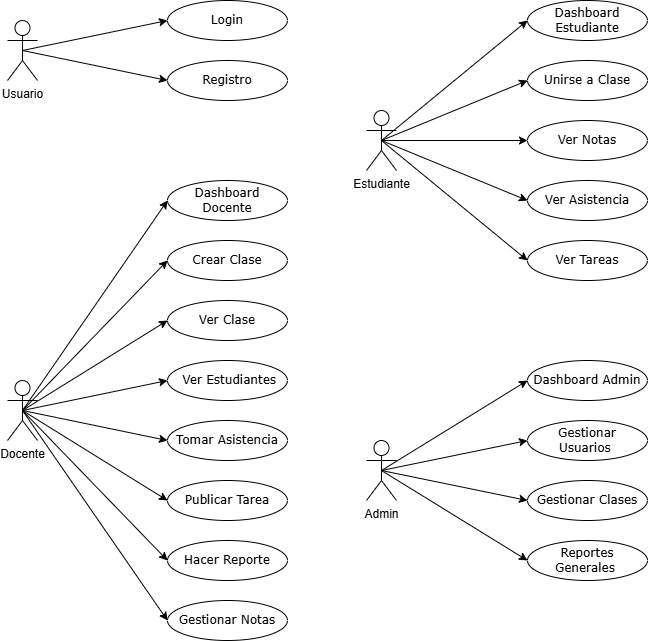

The diagram above was exported from draw.io. Its source (the exported page's mxGraphModel, read from the mxfile embedded in the PNG):
<mxGraphModel dx="872" dy="431" grid="0" gridSize="10" guides="1" tooltips="1" connect="1" arrows="1" fold="1" page="1" pageScale="1" pageWidth="827" pageHeight="1169" math="0" shadow="0">
  <root>
    <mxCell id="0" />
    <mxCell id="1" parent="0" />
    <mxCell id="Yw8mi80Q3PPebE7mn7PP-36" edge="1" parent="1" source="Yw8mi80Q3PPebE7mn7PP-1" style="rounded=0;orthogonalLoop=1;jettySize=auto;html=1;exitX=0.5;exitY=0.5;exitDx=0;exitDy=0;exitPerimeter=0;entryX=0;entryY=0.5;entryDx=0;entryDy=0;fontFamily=Verdana;fontSize=12;fontColor=default;" target="Yw8mi80Q3PPebE7mn7PP-26">
      <mxGeometry relative="1" as="geometry" />
    </mxCell>
    <mxCell id="Yw8mi80Q3PPebE7mn7PP-37" edge="1" parent="1" source="Yw8mi80Q3PPebE7mn7PP-1" style="rounded=0;orthogonalLoop=1;jettySize=auto;html=1;exitX=0.5;exitY=0.5;exitDx=0;exitDy=0;exitPerimeter=0;entryX=0;entryY=0.5;entryDx=0;entryDy=0;fontFamily=Verdana;fontSize=12;fontColor=default;" target="Yw8mi80Q3PPebE7mn7PP-30">
      <mxGeometry relative="1" as="geometry" />
    </mxCell>
    <mxCell id="Yw8mi80Q3PPebE7mn7PP-38" edge="1" parent="1" source="Yw8mi80Q3PPebE7mn7PP-1" style="rounded=0;orthogonalLoop=1;jettySize=auto;html=1;exitX=0.5;exitY=0.5;exitDx=0;exitDy=0;exitPerimeter=0;entryX=0;entryY=0.5;entryDx=0;entryDy=0;fontFamily=Verdana;fontSize=12;fontColor=default;" target="Yw8mi80Q3PPebE7mn7PP-27">
      <mxGeometry relative="1" as="geometry" />
    </mxCell>
    <mxCell id="Yw8mi80Q3PPebE7mn7PP-39" edge="1" parent="1" source="Yw8mi80Q3PPebE7mn7PP-1" style="rounded=0;orthogonalLoop=1;jettySize=auto;html=1;exitX=0.5;exitY=0.5;exitDx=0;exitDy=0;exitPerimeter=0;fontFamily=Verdana;fontSize=12;fontColor=default;entryX=0;entryY=0.5;entryDx=0;entryDy=0;" target="Yw8mi80Q3PPebE7mn7PP-29">
      <mxGeometry relative="1" as="geometry" />
    </mxCell>
    <mxCell id="Yw8mi80Q3PPebE7mn7PP-41" edge="1" parent="1" source="Yw8mi80Q3PPebE7mn7PP-1" style="rounded=0;orthogonalLoop=1;jettySize=auto;html=1;exitX=0.5;exitY=0.5;exitDx=0;exitDy=0;exitPerimeter=0;entryX=0;entryY=0.5;entryDx=0;entryDy=0;fontFamily=Verdana;fontSize=12;fontColor=default;" target="Yw8mi80Q3PPebE7mn7PP-32">
      <mxGeometry relative="1" as="geometry" />
    </mxCell>
    <mxCell id="Yw8mi80Q3PPebE7mn7PP-43" edge="1" parent="1" source="Yw8mi80Q3PPebE7mn7PP-1" style="rounded=0;orthogonalLoop=1;jettySize=auto;html=1;exitX=0.5;exitY=0.5;exitDx=0;exitDy=0;exitPerimeter=0;entryX=0;entryY=0.5;entryDx=0;entryDy=0;fontFamily=Verdana;fontSize=12;fontColor=default;" target="Yw8mi80Q3PPebE7mn7PP-35">
      <mxGeometry relative="1" as="geometry" />
    </mxCell>
    <mxCell id="Yw8mi80Q3PPebE7mn7PP-44" edge="1" parent="1" source="Yw8mi80Q3PPebE7mn7PP-1" style="rounded=0;orthogonalLoop=1;jettySize=auto;html=1;exitX=0.5;exitY=0.5;exitDx=0;exitDy=0;exitPerimeter=0;entryX=0;entryY=0.5;entryDx=0;entryDy=0;fontFamily=Verdana;fontSize=12;fontColor=default;" target="Yw8mi80Q3PPebE7mn7PP-34">
      <mxGeometry relative="1" as="geometry" />
    </mxCell>
    <mxCell id="Yw8mi80Q3PPebE7mn7PP-1" parent="1" style="shape=umlActor;verticalLabelPosition=bottom;verticalAlign=top;html=1;outlineConnect=0;" value="Docente" vertex="1">
      <mxGeometry height="60" width="30" x="94" y="645" as="geometry" />
    </mxCell>
    <mxCell id="Yw8mi80Q3PPebE7mn7PP-65" edge="1" parent="1" source="Yw8mi80Q3PPebE7mn7PP-2" style="rounded=0;orthogonalLoop=1;jettySize=auto;html=1;exitX=0.5;exitY=0.5;exitDx=0;exitDy=0;exitPerimeter=0;entryX=0;entryY=0.5;entryDx=0;entryDy=0;fontFamily=Verdana;fontSize=12;fontColor=default;" target="Yw8mi80Q3PPebE7mn7PP-60">
      <mxGeometry relative="1" as="geometry" />
    </mxCell>
    <mxCell id="Yw8mi80Q3PPebE7mn7PP-66" edge="1" parent="1" source="Yw8mi80Q3PPebE7mn7PP-2" style="rounded=0;orthogonalLoop=1;jettySize=auto;html=1;exitX=0.5;exitY=0.5;exitDx=0;exitDy=0;exitPerimeter=0;entryX=0;entryY=0.5;entryDx=0;entryDy=0;fontFamily=Verdana;fontSize=12;fontColor=default;" target="Yw8mi80Q3PPebE7mn7PP-61">
      <mxGeometry relative="1" as="geometry" />
    </mxCell>
    <mxCell id="Yw8mi80Q3PPebE7mn7PP-67" edge="1" parent="1" source="Yw8mi80Q3PPebE7mn7PP-2" style="rounded=0;orthogonalLoop=1;jettySize=auto;html=1;exitX=0.5;exitY=0.5;exitDx=0;exitDy=0;exitPerimeter=0;entryX=0;entryY=0.5;entryDx=0;entryDy=0;fontFamily=Verdana;fontSize=12;fontColor=default;" target="Yw8mi80Q3PPebE7mn7PP-62">
      <mxGeometry relative="1" as="geometry" />
    </mxCell>
    <mxCell id="Yw8mi80Q3PPebE7mn7PP-68" edge="1" parent="1" source="Yw8mi80Q3PPebE7mn7PP-2" style="rounded=0;orthogonalLoop=1;jettySize=auto;html=1;exitX=0.5;exitY=0.5;exitDx=0;exitDy=0;exitPerimeter=0;entryX=0;entryY=0.5;entryDx=0;entryDy=0;fontFamily=Verdana;fontSize=12;fontColor=default;" target="Yw8mi80Q3PPebE7mn7PP-63">
      <mxGeometry relative="1" as="geometry" />
    </mxCell>
    <mxCell id="Yw8mi80Q3PPebE7mn7PP-2" parent="1" style="shape=umlActor;verticalLabelPosition=bottom;verticalAlign=top;html=1;outlineConnect=0;" value="Admin" vertex="1">
      <mxGeometry height="60" width="30" x="453" y="705" as="geometry" />
    </mxCell>
    <mxCell id="Yw8mi80Q3PPebE7mn7PP-20" edge="1" parent="1" source="Yw8mi80Q3PPebE7mn7PP-3" style="rounded=0;orthogonalLoop=1;jettySize=auto;html=1;exitX=0.5;exitY=0.5;exitDx=0;exitDy=0;exitPerimeter=0;entryX=0;entryY=0.5;entryDx=0;entryDy=0;" target="Yw8mi80Q3PPebE7mn7PP-18">
      <mxGeometry relative="1" as="geometry" />
    </mxCell>
    <mxCell id="Yw8mi80Q3PPebE7mn7PP-21" edge="1" parent="1" source="Yw8mi80Q3PPebE7mn7PP-3" style="rounded=0;orthogonalLoop=1;jettySize=auto;html=1;exitX=0.5;exitY=0.5;exitDx=0;exitDy=0;exitPerimeter=0;entryX=0;entryY=0.5;entryDx=0;entryDy=0;" target="Yw8mi80Q3PPebE7mn7PP-19">
      <mxGeometry relative="1" as="geometry" />
    </mxCell>
    <mxCell id="Yw8mi80Q3PPebE7mn7PP-3" parent="1" style="shape=umlActor;verticalLabelPosition=bottom;verticalAlign=top;html=1;outlineConnect=0;" value="Usuario" vertex="1">
      <mxGeometry height="60" width="30" x="94" y="285" as="geometry" />
    </mxCell>
    <mxCell id="Yw8mi80Q3PPebE7mn7PP-55" edge="1" parent="1" source="Yw8mi80Q3PPebE7mn7PP-4" style="rounded=0;orthogonalLoop=1;jettySize=auto;html=1;exitX=0.5;exitY=0.5;exitDx=0;exitDy=0;exitPerimeter=0;entryX=0;entryY=0.5;entryDx=0;entryDy=0;fontFamily=Verdana;fontSize=12;fontColor=default;" target="Yw8mi80Q3PPebE7mn7PP-49">
      <mxGeometry relative="1" as="geometry" />
    </mxCell>
    <mxCell id="Yw8mi80Q3PPebE7mn7PP-56" edge="1" parent="1" source="Yw8mi80Q3PPebE7mn7PP-4" style="rounded=0;orthogonalLoop=1;jettySize=auto;html=1;exitX=0.5;exitY=0.5;exitDx=0;exitDy=0;exitPerimeter=0;entryX=0;entryY=0.5;entryDx=0;entryDy=0;fontFamily=Verdana;fontSize=12;fontColor=default;" target="Yw8mi80Q3PPebE7mn7PP-54">
      <mxGeometry relative="1" as="geometry" />
    </mxCell>
    <mxCell id="Yw8mi80Q3PPebE7mn7PP-57" edge="1" parent="1" source="Yw8mi80Q3PPebE7mn7PP-4" style="rounded=0;orthogonalLoop=1;jettySize=auto;html=1;exitX=0.5;exitY=0.5;exitDx=0;exitDy=0;exitPerimeter=0;entryX=0;entryY=0.5;entryDx=0;entryDy=0;fontFamily=Verdana;fontSize=12;fontColor=default;" target="Yw8mi80Q3PPebE7mn7PP-50">
      <mxGeometry relative="1" as="geometry" />
    </mxCell>
    <mxCell id="Yw8mi80Q3PPebE7mn7PP-58" edge="1" parent="1" source="Yw8mi80Q3PPebE7mn7PP-4" style="rounded=0;orthogonalLoop=1;jettySize=auto;html=1;exitX=0.5;exitY=0.5;exitDx=0;exitDy=0;exitPerimeter=0;entryX=0;entryY=0.5;entryDx=0;entryDy=0;fontFamily=Verdana;fontSize=12;fontColor=default;" target="Yw8mi80Q3PPebE7mn7PP-52">
      <mxGeometry relative="1" as="geometry" />
    </mxCell>
    <mxCell id="Yw8mi80Q3PPebE7mn7PP-59" edge="1" parent="1" source="Yw8mi80Q3PPebE7mn7PP-4" style="rounded=0;orthogonalLoop=1;jettySize=auto;html=1;exitX=0.5;exitY=0.5;exitDx=0;exitDy=0;exitPerimeter=0;entryX=0;entryY=0.5;entryDx=0;entryDy=0;fontFamily=Verdana;fontSize=12;fontColor=default;" target="Yw8mi80Q3PPebE7mn7PP-51">
      <mxGeometry relative="1" as="geometry" />
    </mxCell>
    <mxCell id="Yw8mi80Q3PPebE7mn7PP-4" parent="1" style="shape=umlActor;verticalLabelPosition=bottom;verticalAlign=top;html=1;outlineConnect=0;" value="Estudiante" vertex="1">
      <mxGeometry height="60" width="30" x="453" y="375" as="geometry" />
    </mxCell>
    <mxCell id="Yw8mi80Q3PPebE7mn7PP-18" parent="1" style="ellipse;whiteSpace=wrap;html=1;fontFamily=Verdana;fontSize=12;" value="&lt;div style=&quot;text-align: right;&quot;&gt;&lt;font style=&quot;color: rgb(0, 0, 0);&quot;&gt;&lt;span style=&quot;background-color: transparent;&quot;&gt;Login&lt;/span&gt;&lt;/font&gt;&lt;/div&gt;" vertex="1">
      <mxGeometry height="40" width="120" x="254" y="265" as="geometry" />
    </mxCell>
    <mxCell id="Yw8mi80Q3PPebE7mn7PP-19" parent="1" style="ellipse;whiteSpace=wrap;html=1;strokeColor=default;align=center;verticalAlign=middle;fontFamily=Verdana;fontSize=12;fontColor=default;fillColor=default;" value="Registro" vertex="1">
      <mxGeometry height="40" width="120" x="254" y="325" as="geometry" />
    </mxCell>
    <mxCell id="Yw8mi80Q3PPebE7mn7PP-26" parent="1" style="ellipse;whiteSpace=wrap;html=1;strokeColor=default;align=center;verticalAlign=middle;fontFamily=Verdana;fontSize=12;fontColor=default;fillColor=default;" value="&lt;span style=&quot;text-align: right; white-space-collapse: preserve; background-color: oklch(0.8735 0.002 67.8 / 0.035);&quot;&gt;Dashboard Docente&lt;/span&gt;" vertex="1">
      <mxGeometry height="40" width="120" x="254" y="445" as="geometry" />
    </mxCell>
    <mxCell id="Yw8mi80Q3PPebE7mn7PP-27" parent="1" style="ellipse;whiteSpace=wrap;html=1;strokeColor=default;align=center;verticalAlign=middle;fontFamily=Verdana;fontSize=12;fontColor=default;fillColor=default;" value="Crear Clase" vertex="1">
      <mxGeometry height="40" width="120" x="254" y="505" as="geometry" />
    </mxCell>
    <mxCell id="Yw8mi80Q3PPebE7mn7PP-29" parent="1" style="ellipse;whiteSpace=wrap;html=1;strokeColor=default;align=center;verticalAlign=middle;fontFamily=Verdana;fontSize=12;fontColor=default;fillColor=default;" value="&lt;span style=&quot;text-align: right; white-space-collapse: preserve; background-color: oklch(0.8735 0.002 67.8 / 0.035);&quot;&gt;Ver Clase&lt;/span&gt;" vertex="1">
      <mxGeometry height="40" width="120" x="254" y="565" as="geometry" />
    </mxCell>
    <mxCell id="Yw8mi80Q3PPebE7mn7PP-30" parent="1" style="ellipse;whiteSpace=wrap;html=1;strokeColor=default;align=center;verticalAlign=middle;fontFamily=Verdana;fontSize=12;fontColor=default;fillColor=default;" value="&amp;nbsp;Ver Estudiantes" vertex="1">
      <mxGeometry height="40" width="120" x="254" y="625" as="geometry" />
    </mxCell>
    <mxCell id="Yw8mi80Q3PPebE7mn7PP-32" parent="1" style="ellipse;whiteSpace=wrap;html=1;strokeColor=default;align=center;verticalAlign=middle;fontFamily=Verdana;fontSize=12;fontColor=default;fillColor=default;" value="Tomar Asistencia" vertex="1">
      <mxGeometry height="40" width="120" x="254" y="685" as="geometry" />
    </mxCell>
    <mxCell id="Yw8mi80Q3PPebE7mn7PP-33" parent="1" style="ellipse;whiteSpace=wrap;html=1;strokeColor=default;align=center;verticalAlign=middle;fontFamily=Verdana;fontSize=12;fontColor=default;fillColor=default;" value="Publicar Tarea" vertex="1">
      <mxGeometry height="40" width="120" x="254" y="745" as="geometry" />
    </mxCell>
    <mxCell id="Yw8mi80Q3PPebE7mn7PP-34" parent="1" style="ellipse;whiteSpace=wrap;html=1;strokeColor=default;align=center;verticalAlign=middle;fontFamily=Verdana;fontSize=12;fontColor=default;fillColor=default;" value="Gestionar Notas" vertex="1">
      <mxGeometry height="40" width="120" x="254" y="865" as="geometry" />
    </mxCell>
    <mxCell id="Yw8mi80Q3PPebE7mn7PP-35" parent="1" style="ellipse;whiteSpace=wrap;html=1;strokeColor=default;align=center;verticalAlign=middle;fontFamily=Verdana;fontSize=12;fontColor=default;fillColor=default;" value="Hacer Reporte" vertex="1">
      <mxGeometry height="40" width="120" x="254" y="805" as="geometry" />
    </mxCell>
    <mxCell id="Yw8mi80Q3PPebE7mn7PP-42" edge="1" parent="1" source="Yw8mi80Q3PPebE7mn7PP-1" style="rounded=0;orthogonalLoop=1;jettySize=auto;html=1;exitX=0.5;exitY=0.5;exitDx=0;exitDy=0;exitPerimeter=0;entryX=0;entryY=0.5;entryDx=0;entryDy=0;fontFamily=Verdana;fontSize=12;fontColor=default;" target="Yw8mi80Q3PPebE7mn7PP-33">
      <mxGeometry relative="1" as="geometry" />
    </mxCell>
    <mxCell id="Yw8mi80Q3PPebE7mn7PP-49" parent="1" style="ellipse;whiteSpace=wrap;html=1;strokeColor=default;align=center;verticalAlign=middle;fontFamily=Verdana;fontSize=12;fontColor=default;fillColor=default;" value="&lt;span style=&quot;text-align: right; white-space-collapse: preserve; background-color: oklch(0.8735 0.002 67.8 / 0.035);&quot;&gt;Dashboard Estudiante&lt;/span&gt;" vertex="1">
      <mxGeometry height="40" width="120" x="614" y="265" as="geometry" />
    </mxCell>
    <mxCell id="Yw8mi80Q3PPebE7mn7PP-50" parent="1" style="ellipse;whiteSpace=wrap;html=1;strokeColor=default;align=center;verticalAlign=middle;fontFamily=Verdana;fontSize=12;fontColor=default;fillColor=default;" value="Unirse a Clase" vertex="1">
      <mxGeometry height="40" width="120" x="614" y="325" as="geometry" />
    </mxCell>
    <mxCell id="Yw8mi80Q3PPebE7mn7PP-51" parent="1" style="ellipse;whiteSpace=wrap;html=1;strokeColor=default;align=center;verticalAlign=middle;fontFamily=Verdana;fontSize=12;fontColor=default;fillColor=default;" value="Ver Notas" vertex="1">
      <mxGeometry height="40" width="120" x="614" y="385" as="geometry" />
    </mxCell>
    <mxCell id="Yw8mi80Q3PPebE7mn7PP-52" parent="1" style="ellipse;whiteSpace=wrap;html=1;strokeColor=default;align=center;verticalAlign=middle;fontFamily=Verdana;fontSize=12;fontColor=default;fillColor=default;" value="Ver Asistencia" vertex="1">
      <mxGeometry height="40" width="120" x="614" y="445" as="geometry" />
    </mxCell>
    <mxCell id="Yw8mi80Q3PPebE7mn7PP-54" parent="1" style="ellipse;whiteSpace=wrap;html=1;strokeColor=default;align=center;verticalAlign=middle;fontFamily=Verdana;fontSize=12;fontColor=default;fillColor=default;" value="Ver Tareas" vertex="1">
      <mxGeometry height="40" width="120" x="614" y="505" as="geometry" />
    </mxCell>
    <mxCell id="Yw8mi80Q3PPebE7mn7PP-60" parent="1" style="ellipse;whiteSpace=wrap;html=1;strokeColor=default;align=center;verticalAlign=middle;fontFamily=Verdana;fontSize=12;fontColor=default;fillColor=default;" value="&lt;span style=&quot;text-align: right; white-space-collapse: preserve; background-color: oklch(0.8735 0.002 67.8 / 0.035);&quot;&gt;Dashboard Admin&lt;/span&gt;" vertex="1">
      <mxGeometry height="40" width="120" x="614" y="625" as="geometry" />
    </mxCell>
    <mxCell id="Yw8mi80Q3PPebE7mn7PP-61" parent="1" style="ellipse;whiteSpace=wrap;html=1;strokeColor=default;align=center;verticalAlign=middle;fontFamily=Verdana;fontSize=12;fontColor=default;fillColor=default;" value="Gestionar Usuarios&amp;nbsp;" vertex="1">
      <mxGeometry height="40" width="120" x="614" y="685" as="geometry" />
    </mxCell>
    <mxCell id="Yw8mi80Q3PPebE7mn7PP-62" parent="1" style="ellipse;whiteSpace=wrap;html=1;strokeColor=default;align=center;verticalAlign=middle;fontFamily=Verdana;fontSize=12;fontColor=default;fillColor=default;" value="Gestionar Clases" vertex="1">
      <mxGeometry height="40" width="120" x="614" y="745" as="geometry" />
    </mxCell>
    <mxCell id="Yw8mi80Q3PPebE7mn7PP-63" parent="1" style="ellipse;whiteSpace=wrap;html=1;strokeColor=default;align=center;verticalAlign=middle;fontFamily=Verdana;fontSize=12;fontColor=default;fillColor=default;" value="Reportes Generales&amp;nbsp;" vertex="1">
      <mxGeometry height="40" width="120" x="614" y="805" as="geometry" />
    </mxCell>
  </root>
</mxGraphModel>